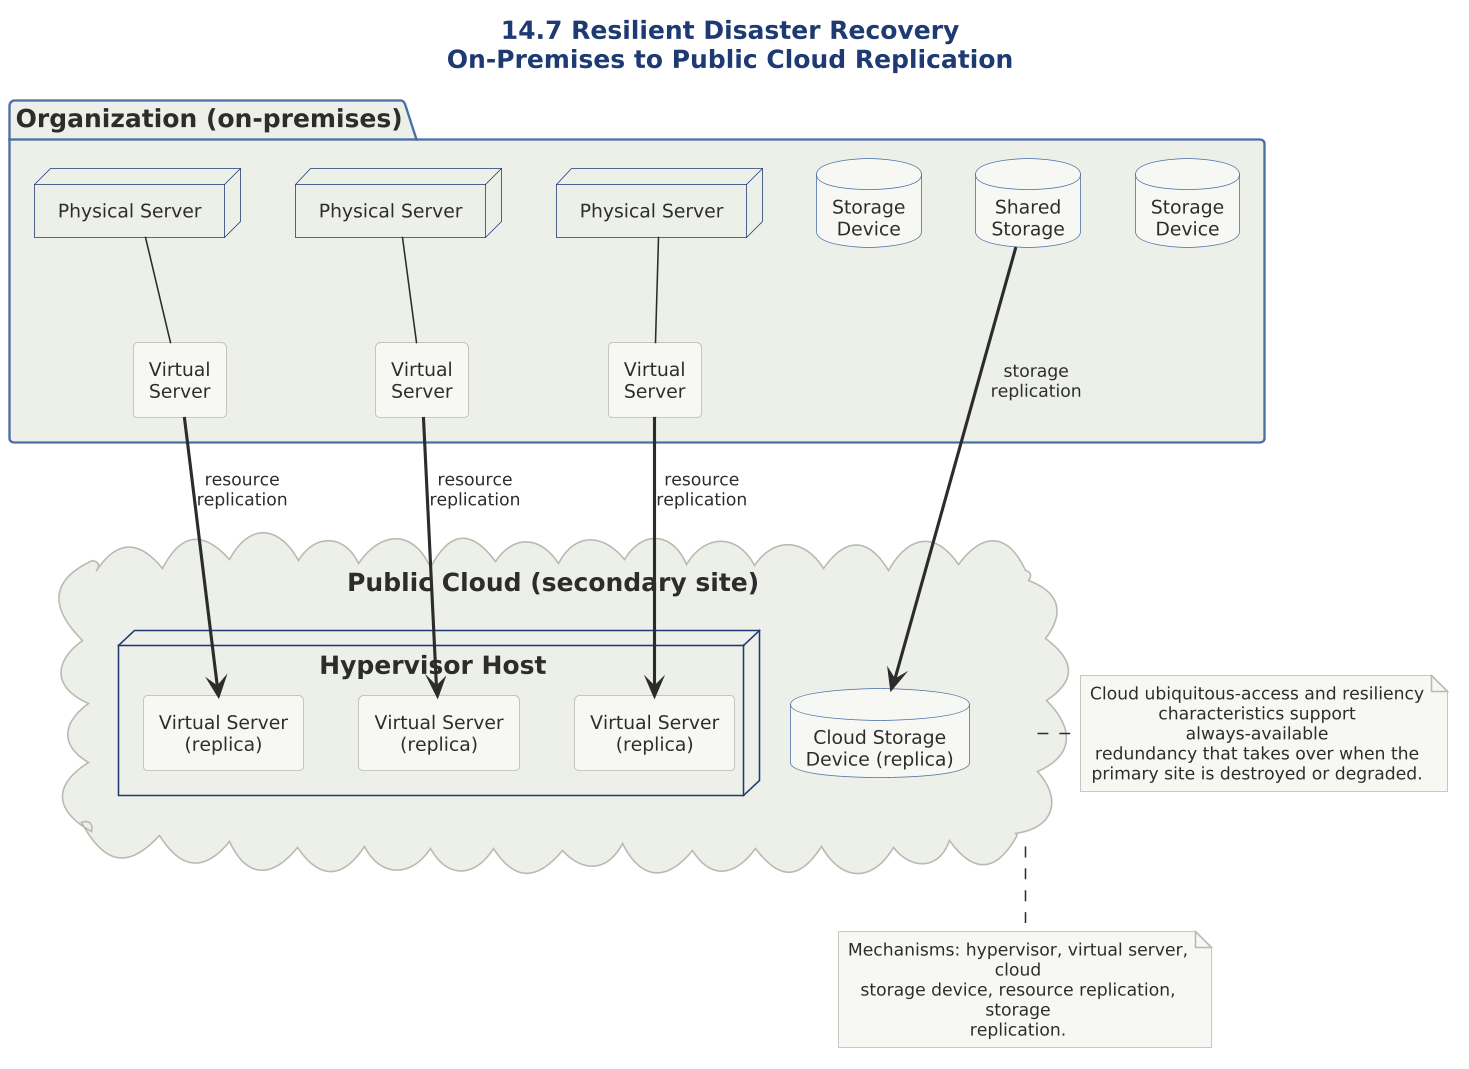

The diagram above was rendered by PlantUML. Its source (embedded in the PNG):
@startuml

scale 1.5625



' ============================================================
' Diagram   : Resilient Disaster Recovery - Replication Topology
' Section   : 14.7 Resilient Disaster Recovery Architecture
' Type      : Deployment diagram
' Message   : Resource and storage replication keep cloud-based
'             redundant copies of on-premises critical
'             resources in sync, ready to take over after
'             a disaster.
' ============================================================

!include ../../../../../../../tooling/styles/plantuml/structural/deployment-diagram-style.iuml

title 14.7 Resilient Disaster Recovery\nOn-Premises to Public Cloud Replication

package "Organization (on-premises)" as Org {
  node "Physical Server" as PS1
  node "Physical Server" as PS2
  node "Physical Server" as PS3
  rectangle "Virtual\nServer" as oVS1
  rectangle "Virtual\nServer" as oVS2
  rectangle "Virtual\nServer" as oVS3
  database "Storage\nDevice" as SD1
  database "Shared\nStorage" as SHS
  database "Storage\nDevice" as SD2
  PS1 -- oVS1
  PS2 -- oVS2
  PS3 -- oVS3
}

cloud "Public Cloud (secondary site)" as PC {
  node "Hypervisor Host" as HH {
    rectangle "Virtual Server\n(replica)" as VS1
    rectangle "Virtual Server\n(replica)" as VS2
    rectangle "Virtual Server\n(replica)" as VS3
  }
  database "Cloud Storage\nDevice (replica)" as CSD
}

oVS1 ==> VS1 : resource\nreplication
oVS2 ==> VS2 : resource\nreplication
oVS3 ==> VS3 : resource\nreplication
SHS ==> CSD : storage\nreplication

note right of PC
  Cloud ubiquitous-access and resiliency
  characteristics support always-available
  redundancy that takes over when the
  primary site is destroyed or degraded.
end note

note bottom of PC
  Mechanisms: hypervisor, virtual server, cloud
  storage device, resource replication, storage
  replication.
end note

@enduml